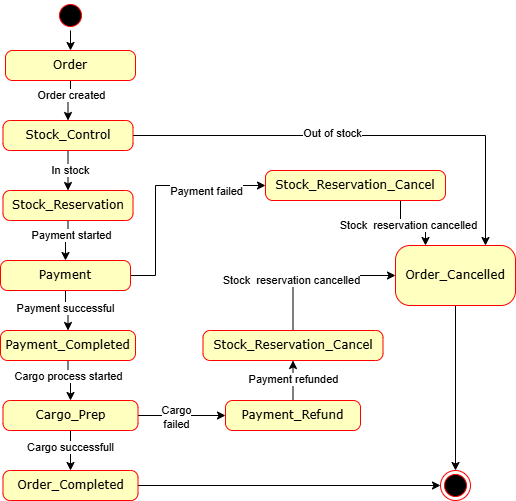

The diagram above was exported from draw.io. Its source (the exported page's mxGraphModel, read from the mxfile embedded in the PNG):
<mxGraphModel dx="598" dy="618" grid="1" gridSize="10" guides="1" tooltips="1" connect="1" arrows="1" fold="1" page="1" pageScale="1" pageWidth="1100" pageHeight="850" background="none" math="0" shadow="0">
  <root>
    <mxCell id="0" />
    <mxCell id="1" parent="0" />
    <mxCell id="YekXKv1ErmJVkJfgFXJ--11" edge="1" parent="1" source="382b91b5511bd0f7-1" style="edgeStyle=orthogonalEdgeStyle;rounded=0;orthogonalLoop=1;jettySize=auto;html=1;exitX=1;exitY=0.5;exitDx=0;exitDy=0;entryX=0.5;entryY=0;entryDx=0;entryDy=0;" target="382b91b5511bd0f7-6">
      <mxGeometry relative="1" as="geometry" />
    </mxCell>
    <mxCell id="382b91b5511bd0f7-1" parent="1" style="ellipse;html=1;shape=startState;fillColor=#000000;strokeColor=#ff0000;rounded=1;shadow=0;comic=0;labelBackgroundColor=none;fontFamily=Verdana;fontSize=12;fontColor=#000000;align=center;direction=south;" value="" vertex="1">
      <mxGeometry height="30" width="30" x="100" y="30" as="geometry" />
    </mxCell>
    <mxCell id="YekXKv1ErmJVkJfgFXJ--12" edge="1" parent="1" source="382b91b5511bd0f7-6" style="edgeStyle=orthogonalEdgeStyle;rounded=0;orthogonalLoop=1;jettySize=auto;html=1;exitX=0.5;exitY=1;exitDx=0;exitDy=0;entryX=0.5;entryY=0;entryDx=0;entryDy=0;" target="YekXKv1ErmJVkJfgFXJ--3">
      <mxGeometry relative="1" as="geometry" />
    </mxCell>
    <mxCell id="YekXKv1ErmJVkJfgFXJ--13" connectable="0" parent="YekXKv1ErmJVkJfgFXJ--12" style="edgeLabel;html=1;align=center;verticalAlign=middle;resizable=0;points=[];" value="Order created" vertex="1">
      <mxGeometry relative="1" x="-0.3563" as="geometry">
        <mxPoint as="offset" />
      </mxGeometry>
    </mxCell>
    <mxCell id="382b91b5511bd0f7-6" parent="1" style="rounded=1;whiteSpace=wrap;html=1;arcSize=24;fillColor=#ffffc0;strokeColor=#ff0000;shadow=0;comic=0;labelBackgroundColor=none;fontFamily=Verdana;fontSize=12;fontColor=#000000;align=center;" value="Order" vertex="1">
      <mxGeometry height="30" width="130" x="50" y="80" as="geometry" />
    </mxCell>
    <mxCell id="YekXKv1ErmJVkJfgFXJ--1" parent="1" style="ellipse;html=1;shape=endState;fillColor=#000000;strokeColor=#ff0000;rounded=1;shadow=0;comic=0;labelBackgroundColor=none;fontFamily=Verdana;fontSize=12;fontColor=#000000;align=center;" value="" vertex="1">
      <mxGeometry height="30" width="30" x="485" y="500" as="geometry" />
    </mxCell>
    <mxCell id="YekXKv1ErmJVkJfgFXJ--10" edge="1" parent="1" source="YekXKv1ErmJVkJfgFXJ--3" style="edgeStyle=orthogonalEdgeStyle;rounded=0;orthogonalLoop=1;jettySize=auto;html=1;exitX=1;exitY=0.5;exitDx=0;exitDy=0;entryX=0.75;entryY=0;entryDx=0;entryDy=0;" target="YekXKv1ErmJVkJfgFXJ--9">
      <mxGeometry relative="1" as="geometry">
        <Array as="points">
          <mxPoint x="530" y="165" />
        </Array>
      </mxGeometry>
    </mxCell>
    <mxCell id="YekXKv1ErmJVkJfgFXJ--17" connectable="0" parent="YekXKv1ErmJVkJfgFXJ--10" style="edgeLabel;html=1;align=center;verticalAlign=middle;resizable=0;points=[];" value="Out of stock" vertex="1">
      <mxGeometry relative="1" x="-0.1416" y="3" as="geometry">
        <mxPoint as="offset" />
      </mxGeometry>
    </mxCell>
    <mxCell id="YekXKv1ErmJVkJfgFXJ--15" edge="1" parent="1" source="YekXKv1ErmJVkJfgFXJ--3" style="edgeStyle=orthogonalEdgeStyle;rounded=0;orthogonalLoop=1;jettySize=auto;html=1;exitX=0.5;exitY=1;exitDx=0;exitDy=0;entryX=0.5;entryY=0;entryDx=0;entryDy=0;" target="YekXKv1ErmJVkJfgFXJ--8">
      <mxGeometry relative="1" as="geometry" />
    </mxCell>
    <mxCell id="YekXKv1ErmJVkJfgFXJ--16" connectable="0" parent="YekXKv1ErmJVkJfgFXJ--15" style="edgeLabel;html=1;align=center;verticalAlign=middle;resizable=0;points=[];" value="In stock" vertex="1">
      <mxGeometry relative="1" x="-0.0438" y="2" as="geometry">
        <mxPoint as="offset" />
      </mxGeometry>
    </mxCell>
    <mxCell id="YekXKv1ErmJVkJfgFXJ--3" parent="1" style="rounded=1;whiteSpace=wrap;html=1;arcSize=24;fillColor=#ffffc0;strokeColor=#ff0000;shadow=0;comic=0;labelBackgroundColor=none;fontFamily=Verdana;fontSize=12;fontColor=#000000;align=center;" value="Stock_Control" vertex="1">
      <mxGeometry height="30" width="130" x="47.5" y="150" as="geometry" />
    </mxCell>
    <mxCell id="YekXKv1ErmJVkJfgFXJ--21" edge="1" parent="1" source="YekXKv1ErmJVkJfgFXJ--8" style="edgeStyle=orthogonalEdgeStyle;rounded=0;orthogonalLoop=1;jettySize=auto;html=1;exitX=0.5;exitY=1;exitDx=0;exitDy=0;entryX=0.5;entryY=0;entryDx=0;entryDy=0;" target="YekXKv1ErmJVkJfgFXJ--18">
      <mxGeometry relative="1" as="geometry" />
    </mxCell>
    <mxCell id="YekXKv1ErmJVkJfgFXJ--22" connectable="0" parent="YekXKv1ErmJVkJfgFXJ--21" style="edgeLabel;html=1;align=center;verticalAlign=middle;resizable=0;points=[];" value="Payment started" vertex="1">
      <mxGeometry relative="1" x="-0.3449" y="3" as="geometry">
        <mxPoint as="offset" />
      </mxGeometry>
    </mxCell>
    <mxCell id="YekXKv1ErmJVkJfgFXJ--8" parent="1" style="rounded=1;whiteSpace=wrap;html=1;arcSize=24;fillColor=#ffffc0;strokeColor=#ff0000;shadow=0;comic=0;labelBackgroundColor=none;fontFamily=Verdana;fontSize=12;fontColor=#000000;align=center;" value="Stock_Reservation" vertex="1">
      <mxGeometry height="30" width="130" x="47.5" y="220" as="geometry" />
    </mxCell>
    <mxCell id="YekXKv1ErmJVkJfgFXJ--36" edge="1" parent="1" source="YekXKv1ErmJVkJfgFXJ--9" style="edgeStyle=orthogonalEdgeStyle;rounded=0;orthogonalLoop=1;jettySize=auto;html=1;exitX=0.5;exitY=1;exitDx=0;exitDy=0;entryX=0.5;entryY=0;entryDx=0;entryDy=0;" target="YekXKv1ErmJVkJfgFXJ--1">
      <mxGeometry relative="1" as="geometry" />
    </mxCell>
    <mxCell id="YekXKv1ErmJVkJfgFXJ--9" parent="1" style="rounded=1;whiteSpace=wrap;html=1;arcSize=24;fillColor=#ffffc0;strokeColor=#ff0000;shadow=0;comic=0;labelBackgroundColor=none;fontFamily=Verdana;fontSize=12;fontColor=#000000;align=center;" value="Order_Cancelled" vertex="1">
      <mxGeometry height="60" width="120" x="440" y="275" as="geometry" />
    </mxCell>
    <mxCell id="YekXKv1ErmJVkJfgFXJ--19" edge="1" parent="1" source="YekXKv1ErmJVkJfgFXJ--18" style="edgeStyle=orthogonalEdgeStyle;rounded=0;orthogonalLoop=1;jettySize=auto;html=1;exitX=1;exitY=0.5;exitDx=0;exitDy=0;entryX=0;entryY=0.5;entryDx=0;entryDy=0;" target="YekXKv1ErmJVkJfgFXJ--46">
      <mxGeometry relative="1" as="geometry">
        <Array as="points">
          <mxPoint x="200" y="305" />
          <mxPoint x="200" y="215" />
        </Array>
        <mxPoint x="470" y="275" as="targetPoint" />
      </mxGeometry>
    </mxCell>
    <mxCell id="YekXKv1ErmJVkJfgFXJ--20" connectable="0" parent="YekXKv1ErmJVkJfgFXJ--19" style="edgeLabel;html=1;align=center;verticalAlign=middle;resizable=0;points=[];" value="Payment failed" vertex="1">
      <mxGeometry relative="1" x="-0.0001" y="-1" as="geometry">
        <mxPoint x="49" y="2" as="offset" />
      </mxGeometry>
    </mxCell>
    <mxCell id="YekXKv1ErmJVkJfgFXJ--45" connectable="0" parent="YekXKv1ErmJVkJfgFXJ--19" style="edgeLabel;html=1;align=center;verticalAlign=middle;resizable=0;points=[];" value="&lt;span style=&quot;color: rgba(0, 0, 0, 0); font-family: monospace; font-size: 0px; text-align: start; background-color: rgb(236, 236, 236);&quot;&gt;%3CmxGraphModel%3E%3Croot%3E%3CmxCell%20id%3D%220%22%2F%3E%3CmxCell%20id%3D%221%22%20parent%3D%220%22%2F%3E%3CmxCell%20id%3D%222%22%20parent%3D%221%22%20style%3D%22rounded%3D1%3BwhiteSpace%3Dwrap%3Bhtml%3D1%3BarcSize%3D24%3BfillColor%3D%23ffffc0%3BstrokeColor%3D%23ff0000%3Bshadow%3D0%3Bcomic%3D0%3BlabelBackgroundColor%3Dnone%3BfontFamily%3DVerdana%3BfontSize%3D12%3BfontColor%3D%23000000%3Balign%3Dcenter%3B%22%20value%3D%22Stock_Reservation_Cancel%22%20vertex%3D%221%22%3E%3CmxGeometry%20height%3D%2230%22%20width%3D%22180%22%20x%3D%22247.5%22%20y%3D%22360%22%20as%3D%22geometry%22%2F%3E%3C%2FmxCell%3E%3C%2Froot%3E%3C%2FmxGraphModel%3E&lt;/span&gt;" vertex="1">
      <mxGeometry relative="1" x="0.6369" y="1" as="geometry">
        <mxPoint as="offset" />
      </mxGeometry>
    </mxCell>
    <mxCell id="YekXKv1ErmJVkJfgFXJ--24" edge="1" parent="1" source="YekXKv1ErmJVkJfgFXJ--18" style="edgeStyle=orthogonalEdgeStyle;rounded=0;orthogonalLoop=1;jettySize=auto;html=1;exitX=0.5;exitY=1;exitDx=0;exitDy=0;entryX=0.5;entryY=0;entryDx=0;entryDy=0;" target="YekXKv1ErmJVkJfgFXJ--23">
      <mxGeometry relative="1" as="geometry" />
    </mxCell>
    <mxCell id="YekXKv1ErmJVkJfgFXJ--25" connectable="0" parent="YekXKv1ErmJVkJfgFXJ--24" style="edgeLabel;html=1;align=center;verticalAlign=middle;resizable=0;points=[];" value="Payment successful" vertex="1">
      <mxGeometry relative="1" x="-0.2" y="-1" as="geometry">
        <mxPoint as="offset" />
      </mxGeometry>
    </mxCell>
    <mxCell id="YekXKv1ErmJVkJfgFXJ--18" parent="1" style="rounded=1;whiteSpace=wrap;html=1;arcSize=24;fillColor=#ffffc0;strokeColor=#ff0000;shadow=0;comic=0;labelBackgroundColor=none;fontFamily=Verdana;fontSize=12;fontColor=#000000;align=center;" value="Payment" vertex="1">
      <mxGeometry height="30" width="130" x="45" y="290" as="geometry" />
    </mxCell>
    <mxCell id="YekXKv1ErmJVkJfgFXJ--28" edge="1" parent="1" source="YekXKv1ErmJVkJfgFXJ--23" style="edgeStyle=orthogonalEdgeStyle;rounded=0;orthogonalLoop=1;jettySize=auto;html=1;exitX=0.5;exitY=1;exitDx=0;exitDy=0;entryX=0.5;entryY=0;entryDx=0;entryDy=0;" target="YekXKv1ErmJVkJfgFXJ--27">
      <mxGeometry relative="1" as="geometry" />
    </mxCell>
    <mxCell id="YekXKv1ErmJVkJfgFXJ--29" connectable="0" parent="YekXKv1ErmJVkJfgFXJ--28" style="edgeLabel;html=1;align=center;verticalAlign=middle;resizable=0;points=[];" value="Cargo process started" vertex="1">
      <mxGeometry relative="1" x="-0.3" as="geometry">
        <mxPoint as="offset" />
      </mxGeometry>
    </mxCell>
    <mxCell id="YekXKv1ErmJVkJfgFXJ--23" parent="1" style="rounded=1;whiteSpace=wrap;html=1;arcSize=24;fillColor=#ffffc0;strokeColor=#ff0000;shadow=0;comic=0;labelBackgroundColor=none;fontFamily=Verdana;fontSize=12;fontColor=#000000;align=center;" value="Payment_Completed" vertex="1">
      <mxGeometry height="30" width="135" x="45" y="360" as="geometry" />
    </mxCell>
    <mxCell id="YekXKv1ErmJVkJfgFXJ--32" edge="1" parent="1" source="YekXKv1ErmJVkJfgFXJ--27" style="edgeStyle=orthogonalEdgeStyle;rounded=0;orthogonalLoop=1;jettySize=auto;html=1;exitX=0.5;exitY=1;exitDx=0;exitDy=0;entryX=0.5;entryY=0;entryDx=0;entryDy=0;" target="YekXKv1ErmJVkJfgFXJ--30">
      <mxGeometry relative="1" as="geometry" />
    </mxCell>
    <mxCell id="YekXKv1ErmJVkJfgFXJ--33" connectable="0" parent="YekXKv1ErmJVkJfgFXJ--32" style="edgeLabel;html=1;align=center;verticalAlign=middle;resizable=0;points=[];" value="Cargo successfull" vertex="1">
      <mxGeometry relative="1" x="-0.2182" y="-1" as="geometry">
        <mxPoint as="offset" />
      </mxGeometry>
    </mxCell>
    <mxCell id="YekXKv1ErmJVkJfgFXJ--38" edge="1" parent="1" source="YekXKv1ErmJVkJfgFXJ--27" style="edgeStyle=orthogonalEdgeStyle;rounded=0;orthogonalLoop=1;jettySize=auto;html=1;exitX=1;exitY=0.5;exitDx=0;exitDy=0;entryX=0;entryY=0.5;entryDx=0;entryDy=0;" target="YekXKv1ErmJVkJfgFXJ--37">
      <mxGeometry relative="1" as="geometry" />
    </mxCell>
    <mxCell id="YekXKv1ErmJVkJfgFXJ--39" connectable="0" parent="YekXKv1ErmJVkJfgFXJ--38" style="edgeLabel;html=1;align=center;verticalAlign=middle;resizable=0;points=[];" value="Cargo&lt;div&gt;failed&lt;/div&gt;" vertex="1">
      <mxGeometry relative="1" x="-0.1388" y="-1" as="geometry">
        <mxPoint as="offset" />
      </mxGeometry>
    </mxCell>
    <mxCell id="YekXKv1ErmJVkJfgFXJ--27" parent="1" style="rounded=1;whiteSpace=wrap;html=1;arcSize=24;fillColor=#ffffc0;strokeColor=#ff0000;shadow=0;comic=0;labelBackgroundColor=none;fontFamily=Verdana;fontSize=12;fontColor=#000000;align=center;" value="Cargo_Prep" vertex="1">
      <mxGeometry height="30" width="135" x="47.5" y="430" as="geometry" />
    </mxCell>
    <mxCell id="YekXKv1ErmJVkJfgFXJ--35" edge="1" parent="1" source="YekXKv1ErmJVkJfgFXJ--30" style="edgeStyle=orthogonalEdgeStyle;rounded=0;orthogonalLoop=1;jettySize=auto;html=1;exitX=1;exitY=0.5;exitDx=0;exitDy=0;entryX=0;entryY=0.5;entryDx=0;entryDy=0;" target="YekXKv1ErmJVkJfgFXJ--1">
      <mxGeometry relative="1" as="geometry" />
    </mxCell>
    <mxCell id="YekXKv1ErmJVkJfgFXJ--30" parent="1" style="rounded=1;whiteSpace=wrap;html=1;arcSize=24;fillColor=#ffffc0;strokeColor=#ff0000;shadow=0;comic=0;labelBackgroundColor=none;fontFamily=Verdana;fontSize=12;fontColor=#000000;align=center;" value="Order_Completed" vertex="1">
      <mxGeometry height="30" width="135" x="47.5" y="500" as="geometry" />
    </mxCell>
    <mxCell id="YekXKv1ErmJVkJfgFXJ--41" edge="1" parent="1" source="YekXKv1ErmJVkJfgFXJ--37" style="edgeStyle=orthogonalEdgeStyle;rounded=0;orthogonalLoop=1;jettySize=auto;html=1;exitX=0.5;exitY=0;exitDx=0;exitDy=0;entryX=0.5;entryY=1;entryDx=0;entryDy=0;" target="YekXKv1ErmJVkJfgFXJ--40">
      <mxGeometry relative="1" as="geometry" />
    </mxCell>
    <mxCell id="YekXKv1ErmJVkJfgFXJ--42" connectable="0" parent="YekXKv1ErmJVkJfgFXJ--41" style="edgeLabel;html=1;align=center;verticalAlign=middle;resizable=0;points=[];" value="Payment refunded" vertex="1">
      <mxGeometry relative="1" x="0.0957" as="geometry">
        <mxPoint as="offset" />
      </mxGeometry>
    </mxCell>
    <mxCell id="YekXKv1ErmJVkJfgFXJ--37" parent="1" style="rounded=1;whiteSpace=wrap;html=1;arcSize=24;fillColor=#ffffc0;strokeColor=#ff0000;shadow=0;comic=0;labelBackgroundColor=none;fontFamily=Verdana;fontSize=12;fontColor=#000000;align=center;" value="Payment_Refund" vertex="1">
      <mxGeometry height="30" width="135" x="270" y="430" as="geometry" />
    </mxCell>
    <mxCell id="YekXKv1ErmJVkJfgFXJ--43" edge="1" parent="1" source="YekXKv1ErmJVkJfgFXJ--40" style="edgeStyle=orthogonalEdgeStyle;rounded=0;orthogonalLoop=1;jettySize=auto;html=1;exitX=0.5;exitY=0;exitDx=0;exitDy=0;entryX=0;entryY=0.5;entryDx=0;entryDy=0;" target="YekXKv1ErmJVkJfgFXJ--9">
      <mxGeometry relative="1" as="geometry" />
    </mxCell>
    <mxCell id="YekXKv1ErmJVkJfgFXJ--44" connectable="0" parent="YekXKv1ErmJVkJfgFXJ--43" style="edgeLabel;html=1;align=center;verticalAlign=middle;resizable=0;points=[];" value="Stock&amp;nbsp; reservation cancelled" vertex="1">
      <mxGeometry relative="1" x="-0.3521" y="2" as="geometry">
        <mxPoint as="offset" />
      </mxGeometry>
    </mxCell>
    <mxCell id="YekXKv1ErmJVkJfgFXJ--40" parent="1" style="rounded=1;whiteSpace=wrap;html=1;arcSize=24;fillColor=#ffffc0;strokeColor=#ff0000;shadow=0;comic=0;labelBackgroundColor=none;fontFamily=Verdana;fontSize=12;fontColor=#000000;align=center;" value="Stock_Reservation_Cancel" vertex="1">
      <mxGeometry height="30" width="180" x="247.5" y="360" as="geometry" />
    </mxCell>
    <mxCell id="YekXKv1ErmJVkJfgFXJ--47" edge="1" parent="1" source="YekXKv1ErmJVkJfgFXJ--46" style="edgeStyle=orthogonalEdgeStyle;rounded=0;orthogonalLoop=1;jettySize=auto;html=1;exitX=0.75;exitY=1;exitDx=0;exitDy=0;entryX=0.25;entryY=0;entryDx=0;entryDy=0;" target="YekXKv1ErmJVkJfgFXJ--9">
      <mxGeometry relative="1" as="geometry" />
    </mxCell>
    <mxCell id="YekXKv1ErmJVkJfgFXJ--48" connectable="0" parent="YekXKv1ErmJVkJfgFXJ--47" style="edgeLabel;html=1;align=center;verticalAlign=middle;resizable=0;points=[];" value="Stock&amp;nbsp; reservation cancelled" vertex="1">
      <mxGeometry relative="1" x="-0.1434" y="-2" as="geometry">
        <mxPoint as="offset" />
      </mxGeometry>
    </mxCell>
    <mxCell id="YekXKv1ErmJVkJfgFXJ--46" parent="1" style="rounded=1;whiteSpace=wrap;html=1;arcSize=24;fillColor=#ffffc0;strokeColor=#ff0000;shadow=0;comic=0;labelBackgroundColor=none;fontFamily=Verdana;fontSize=12;fontColor=#000000;align=center;" value="Stock_Reservation_Cancel" vertex="1">
      <mxGeometry height="30" width="180" x="310" y="200" as="geometry" />
    </mxCell>
  </root>
</mxGraphModel>